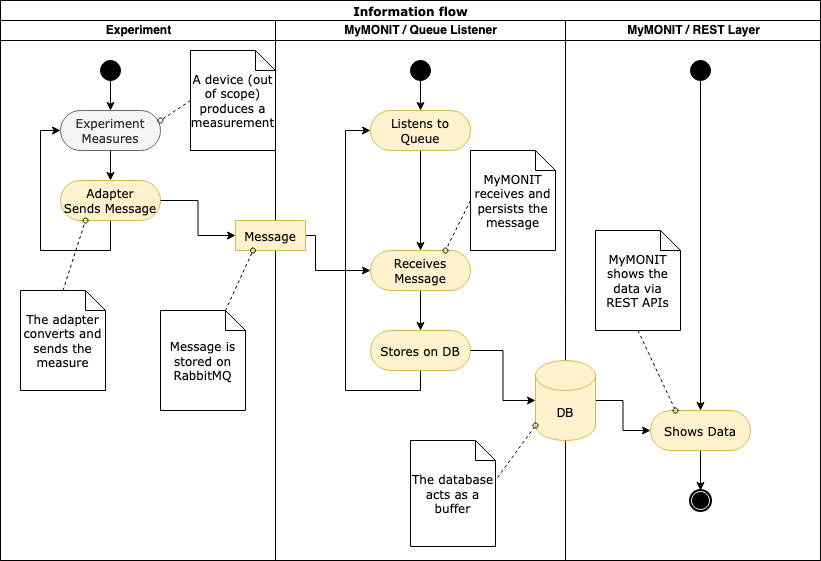

The diagram above was exported from draw.io. Its source (the exported page's mxGraphModel, read from the mxfile embedded in the PNG):
<mxGraphModel dx="1186" dy="651" grid="1" gridSize="10" guides="1" tooltips="1" connect="1" arrows="1" fold="1" page="1" pageScale="1" pageWidth="850" pageHeight="1100" math="0" shadow="0">
  <root>
    <mxCell id="0" />
    <mxCell id="1" parent="0" />
    <mxCell id="tO0aKHGuH5kywCH5BLPk-1" value="Information flow" style="swimlane;html=1;childLayout=stackLayout;startSize=20;rounded=0;shadow=0;comic=0;labelBackgroundColor=none;strokeWidth=1;fontFamily=Verdana;fontSize=12;align=center;" vertex="1" parent="1">
      <mxGeometry x="40" y="20" width="820" height="560" as="geometry" />
    </mxCell>
    <mxCell id="tO0aKHGuH5kywCH5BLPk-2" value="Experiment" style="swimlane;html=1;startSize=20;" vertex="1" parent="tO0aKHGuH5kywCH5BLPk-1">
      <mxGeometry y="20" width="275" height="540" as="geometry" />
    </mxCell>
    <mxCell id="tO0aKHGuH5kywCH5BLPk-3" value="" style="edgeStyle=orthogonalEdgeStyle;rounded=0;orthogonalLoop=1;jettySize=auto;html=1;entryX=0.5;entryY=0;entryDx=0;entryDy=0;exitX=0.5;exitY=1;exitDx=0;exitDy=0;" edge="1" parent="tO0aKHGuH5kywCH5BLPk-2" source="tO0aKHGuH5kywCH5BLPk-4" target="tO0aKHGuH5kywCH5BLPk-6">
      <mxGeometry relative="1" as="geometry">
        <Array as="points">
          <mxPoint x="110" y="70" />
          <mxPoint x="110" y="70" />
        </Array>
      </mxGeometry>
    </mxCell>
    <mxCell id="tO0aKHGuH5kywCH5BLPk-4" value="" style="ellipse;whiteSpace=wrap;html=1;rounded=0;shadow=0;comic=0;labelBackgroundColor=none;strokeWidth=1;fillColor=#000000;fontFamily=Verdana;fontSize=12;align=center;" vertex="1" parent="tO0aKHGuH5kywCH5BLPk-2">
      <mxGeometry x="100" y="40" width="20" height="20" as="geometry" />
    </mxCell>
    <mxCell id="tO0aKHGuH5kywCH5BLPk-5" value="" style="edgeStyle=orthogonalEdgeStyle;rounded=0;orthogonalLoop=1;jettySize=auto;html=1;exitX=0.5;exitY=1;exitDx=0;exitDy=0;entryX=0.5;entryY=0;entryDx=0;entryDy=0;" edge="1" parent="tO0aKHGuH5kywCH5BLPk-2" source="tO0aKHGuH5kywCH5BLPk-6" target="tO0aKHGuH5kywCH5BLPk-8">
      <mxGeometry relative="1" as="geometry" />
    </mxCell>
    <mxCell id="tO0aKHGuH5kywCH5BLPk-6" value="Experiment&lt;br&gt;Measures" style="rounded=1;whiteSpace=wrap;html=1;shadow=0;comic=0;labelBackgroundColor=none;strokeWidth=1;fontFamily=Verdana;fontSize=12;align=center;arcSize=50;fillColor=#f5f5f5;fontColor=#333333;strokeColor=#666666;" vertex="1" parent="tO0aKHGuH5kywCH5BLPk-2">
      <mxGeometry x="60" y="90" width="100" height="40" as="geometry" />
    </mxCell>
    <mxCell id="tO0aKHGuH5kywCH5BLPk-7" style="edgeStyle=orthogonalEdgeStyle;rounded=0;orthogonalLoop=1;jettySize=auto;html=1;entryX=0;entryY=0.5;entryDx=0;entryDy=0;exitX=0.5;exitY=1;exitDx=0;exitDy=0;" edge="1" parent="tO0aKHGuH5kywCH5BLPk-2" source="tO0aKHGuH5kywCH5BLPk-8" target="tO0aKHGuH5kywCH5BLPk-6">
      <mxGeometry relative="1" as="geometry">
        <Array as="points">
          <mxPoint x="110" y="230" />
          <mxPoint x="40" y="230" />
          <mxPoint x="40" y="110" />
        </Array>
      </mxGeometry>
    </mxCell>
    <mxCell id="tO0aKHGuH5kywCH5BLPk-8" value="Adapter&lt;br&gt;Sends Message" style="rounded=1;whiteSpace=wrap;html=1;shadow=0;comic=0;labelBackgroundColor=none;strokeWidth=1;fontFamily=Verdana;fontSize=12;align=center;arcSize=50;fillColor=#fff2cc;strokeColor=#d6b656;" vertex="1" parent="tO0aKHGuH5kywCH5BLPk-2">
      <mxGeometry x="60" y="160" width="100" height="40" as="geometry" />
    </mxCell>
    <mxCell id="tO0aKHGuH5kywCH5BLPk-9" value="Message is stored on RabbitMQ" style="shape=note;whiteSpace=wrap;html=1;rounded=0;shadow=0;comic=0;labelBackgroundColor=none;strokeWidth=1;fontFamily=Verdana;fontSize=12;align=center;size=20;" vertex="1" parent="tO0aKHGuH5kywCH5BLPk-2">
      <mxGeometry x="160" y="290" width="85" height="100" as="geometry" />
    </mxCell>
    <mxCell id="tO0aKHGuH5kywCH5BLPk-35" style="edgeStyle=none;rounded=0;html=1;labelBackgroundColor=none;startArrow=none;startFill=0;startSize=5;endArrow=oval;endFill=0;endSize=5;jettySize=auto;orthogonalLoop=1;strokeWidth=1;fontFamily=Verdana;fontSize=12;dashed=1;entryX=1;entryY=0.25;entryDx=0;entryDy=0;exitX=0;exitY=0.5;exitDx=0;exitDy=0;exitPerimeter=0;" edge="1" parent="tO0aKHGuH5kywCH5BLPk-2" source="tO0aKHGuH5kywCH5BLPk-34" target="tO0aKHGuH5kywCH5BLPk-6">
      <mxGeometry relative="1" as="geometry" />
    </mxCell>
    <mxCell id="tO0aKHGuH5kywCH5BLPk-34" value="A device (out of scope) produces a measurement" style="shape=note;whiteSpace=wrap;html=1;rounded=0;shadow=0;comic=0;labelBackgroundColor=none;strokeWidth=1;fontFamily=Verdana;fontSize=12;align=center;size=20;" vertex="1" parent="tO0aKHGuH5kywCH5BLPk-2">
      <mxGeometry x="190" y="30" width="85" height="100" as="geometry" />
    </mxCell>
    <mxCell id="tO0aKHGuH5kywCH5BLPk-37" style="edgeStyle=none;rounded=0;html=1;labelBackgroundColor=none;startArrow=none;startFill=0;startSize=5;endArrow=oval;endFill=0;endSize=5;jettySize=auto;orthogonalLoop=1;strokeWidth=1;fontFamily=Verdana;fontSize=12;dashed=1;entryX=0.25;entryY=1;entryDx=0;entryDy=0;exitX=0.5;exitY=0;exitDx=0;exitDy=0;exitPerimeter=0;" edge="1" parent="tO0aKHGuH5kywCH5BLPk-2" source="tO0aKHGuH5kywCH5BLPk-36" target="tO0aKHGuH5kywCH5BLPk-8">
      <mxGeometry relative="1" as="geometry" />
    </mxCell>
    <mxCell id="tO0aKHGuH5kywCH5BLPk-36" value="The adapter converts and sends the measure" style="shape=note;whiteSpace=wrap;html=1;rounded=0;shadow=0;comic=0;labelBackgroundColor=none;strokeWidth=1;fontFamily=Verdana;fontSize=12;align=center;size=20;" vertex="1" parent="tO0aKHGuH5kywCH5BLPk-2">
      <mxGeometry x="20" y="270" width="85" height="100" as="geometry" />
    </mxCell>
    <mxCell id="tO0aKHGuH5kywCH5BLPk-10" value="MyMONIT / Queue Listener" style="swimlane;html=1;startSize=20;" vertex="1" parent="tO0aKHGuH5kywCH5BLPk-1">
      <mxGeometry x="275" y="20" width="290" height="540" as="geometry" />
    </mxCell>
    <mxCell id="tO0aKHGuH5kywCH5BLPk-11" style="edgeStyle=orthogonalEdgeStyle;rounded=0;orthogonalLoop=1;jettySize=auto;html=1;entryX=0;entryY=0.5;entryDx=0;entryDy=0;" edge="1" parent="tO0aKHGuH5kywCH5BLPk-10" source="tO0aKHGuH5kywCH5BLPk-12" target="tO0aKHGuH5kywCH5BLPk-18">
      <mxGeometry relative="1" as="geometry">
        <Array as="points">
          <mxPoint x="-40" y="215" />
          <mxPoint x="40" y="215" />
          <mxPoint x="40" y="250" />
        </Array>
      </mxGeometry>
    </mxCell>
    <mxCell id="tO0aKHGuH5kywCH5BLPk-12" value="Message" style="rounded=0;whiteSpace=wrap;html=1;shadow=0;comic=0;labelBackgroundColor=none;strokeWidth=1;fontFamily=Verdana;fontSize=12;align=center;arcSize=50;fillColor=#fff2cc;strokeColor=#d6b656;" vertex="1" parent="tO0aKHGuH5kywCH5BLPk-10">
      <mxGeometry x="-40" y="200" width="70" height="30" as="geometry" />
    </mxCell>
    <mxCell id="tO0aKHGuH5kywCH5BLPk-13" value="" style="edgeStyle=orthogonalEdgeStyle;rounded=0;orthogonalLoop=1;jettySize=auto;html=1;entryX=0.5;entryY=0;entryDx=0;entryDy=0;" edge="1" parent="tO0aKHGuH5kywCH5BLPk-10" target="tO0aKHGuH5kywCH5BLPk-16">
      <mxGeometry relative="1" as="geometry">
        <mxPoint x="145" y="50" as="sourcePoint" />
        <Array as="points">
          <mxPoint x="145" y="70" />
          <mxPoint x="145" y="70" />
        </Array>
      </mxGeometry>
    </mxCell>
    <mxCell id="tO0aKHGuH5kywCH5BLPk-14" value="" style="ellipse;whiteSpace=wrap;html=1;rounded=0;shadow=0;comic=0;labelBackgroundColor=none;strokeWidth=1;fillColor=#000000;fontFamily=Verdana;fontSize=12;align=center;" vertex="1" parent="tO0aKHGuH5kywCH5BLPk-10">
      <mxGeometry x="135" y="40" width="20" height="20" as="geometry" />
    </mxCell>
    <mxCell id="tO0aKHGuH5kywCH5BLPk-15" value="" style="edgeStyle=orthogonalEdgeStyle;rounded=0;orthogonalLoop=1;jettySize=auto;html=1;entryX=0.5;entryY=0;entryDx=0;entryDy=0;exitX=0.5;exitY=1;exitDx=0;exitDy=0;" edge="1" parent="tO0aKHGuH5kywCH5BLPk-10" source="tO0aKHGuH5kywCH5BLPk-16" target="tO0aKHGuH5kywCH5BLPk-18">
      <mxGeometry relative="1" as="geometry" />
    </mxCell>
    <mxCell id="tO0aKHGuH5kywCH5BLPk-16" value="Listens to Queue" style="rounded=1;whiteSpace=wrap;html=1;shadow=0;comic=0;labelBackgroundColor=none;strokeWidth=1;fontFamily=Verdana;fontSize=12;align=center;arcSize=50;fillColor=#fff2cc;strokeColor=#d6b656;" vertex="1" parent="tO0aKHGuH5kywCH5BLPk-10">
      <mxGeometry x="95" y="90" width="100" height="40" as="geometry" />
    </mxCell>
    <mxCell id="tO0aKHGuH5kywCH5BLPk-17" value="" style="edgeStyle=orthogonalEdgeStyle;rounded=0;orthogonalLoop=1;jettySize=auto;html=1;exitX=0.5;exitY=1;exitDx=0;exitDy=0;entryX=0.5;entryY=0;entryDx=0;entryDy=0;" edge="1" parent="tO0aKHGuH5kywCH5BLPk-10" source="tO0aKHGuH5kywCH5BLPk-18" target="tO0aKHGuH5kywCH5BLPk-20">
      <mxGeometry relative="1" as="geometry" />
    </mxCell>
    <mxCell id="tO0aKHGuH5kywCH5BLPk-18" value="Receives Message" style="rounded=1;whiteSpace=wrap;html=1;shadow=0;comic=0;labelBackgroundColor=none;strokeWidth=1;fontFamily=Verdana;fontSize=12;align=center;arcSize=50;fillColor=#fff2cc;strokeColor=#d6b656;" vertex="1" parent="tO0aKHGuH5kywCH5BLPk-10">
      <mxGeometry x="95" y="230" width="100" height="40" as="geometry" />
    </mxCell>
    <mxCell id="tO0aKHGuH5kywCH5BLPk-19" style="edgeStyle=orthogonalEdgeStyle;rounded=0;orthogonalLoop=1;jettySize=auto;html=1;entryX=0;entryY=0.5;entryDx=0;entryDy=0;exitX=0.5;exitY=1;exitDx=0;exitDy=0;" edge="1" parent="tO0aKHGuH5kywCH5BLPk-10" source="tO0aKHGuH5kywCH5BLPk-20" target="tO0aKHGuH5kywCH5BLPk-16">
      <mxGeometry relative="1" as="geometry">
        <Array as="points">
          <mxPoint x="145" y="370" />
          <mxPoint x="70" y="370" />
          <mxPoint x="70" y="110" />
        </Array>
      </mxGeometry>
    </mxCell>
    <mxCell id="tO0aKHGuH5kywCH5BLPk-20" value="Stores on DB" style="rounded=1;whiteSpace=wrap;html=1;shadow=0;comic=0;labelBackgroundColor=none;strokeWidth=1;fontFamily=Verdana;fontSize=12;align=center;arcSize=50;fillColor=#fff2cc;strokeColor=#d6b656;" vertex="1" parent="tO0aKHGuH5kywCH5BLPk-10">
      <mxGeometry x="95" y="310" width="100" height="40" as="geometry" />
    </mxCell>
    <mxCell id="tO0aKHGuH5kywCH5BLPk-39" style="shape=note;whiteSpace=wrap;html=1;rounded=0;shadow=0;comic=0;labelBackgroundColor=none;strokeWidth=1;fontFamily=Verdana;fontSize=12;align=center;size=20;" edge="1" parent="tO0aKHGuH5kywCH5BLPk-10" source="tO0aKHGuH5kywCH5BLPk-38" target="tO0aKHGuH5kywCH5BLPk-18">
      <mxGeometry relative="1" as="geometry" />
    </mxCell>
    <mxCell id="tO0aKHGuH5kywCH5BLPk-41" style="edgeStyle=none;rounded=0;html=1;labelBackgroundColor=none;startArrow=none;startFill=0;startSize=5;endArrow=oval;endFill=0;endSize=5;jettySize=auto;orthogonalLoop=1;strokeWidth=1;fontFamily=Verdana;fontSize=12;dashed=1;entryX=0.75;entryY=0;entryDx=0;entryDy=0;exitX=0;exitY=0.5;exitDx=0;exitDy=0;exitPerimeter=0;" edge="1" parent="tO0aKHGuH5kywCH5BLPk-10" source="tO0aKHGuH5kywCH5BLPk-38" target="tO0aKHGuH5kywCH5BLPk-18">
      <mxGeometry relative="1" as="geometry" />
    </mxCell>
    <mxCell id="tO0aKHGuH5kywCH5BLPk-38" value="MyMONIT receives and persists the message" style="shape=note;whiteSpace=wrap;html=1;rounded=0;shadow=0;comic=0;labelBackgroundColor=none;strokeWidth=1;fontFamily=Verdana;fontSize=12;align=center;size=20;" vertex="1" parent="tO0aKHGuH5kywCH5BLPk-10">
      <mxGeometry x="195" y="130" width="85" height="100" as="geometry" />
    </mxCell>
    <mxCell id="tO0aKHGuH5kywCH5BLPk-30" value="The database acts as a buffer" style="shape=note;whiteSpace=wrap;html=1;rounded=0;shadow=0;comic=0;labelBackgroundColor=none;strokeWidth=1;fontFamily=Verdana;fontSize=12;align=center;size=20;" vertex="1" parent="tO0aKHGuH5kywCH5BLPk-10">
      <mxGeometry x="135" y="420" width="85" height="106" as="geometry" />
    </mxCell>
    <mxCell id="tO0aKHGuH5kywCH5BLPk-31" style="edgeStyle=orthogonalEdgeStyle;rounded=0;orthogonalLoop=1;jettySize=auto;html=1;entryX=0;entryY=0.5;entryDx=0;entryDy=0;exitX=1;exitY=0.5;exitDx=0;exitDy=0;" edge="1" parent="tO0aKHGuH5kywCH5BLPk-1" source="tO0aKHGuH5kywCH5BLPk-8" target="tO0aKHGuH5kywCH5BLPk-12">
      <mxGeometry relative="1" as="geometry" />
    </mxCell>
    <mxCell id="tO0aKHGuH5kywCH5BLPk-32" style="edgeStyle=orthogonalEdgeStyle;rounded=0;orthogonalLoop=1;jettySize=auto;html=1;entryX=0;entryY=0.5;entryDx=0;entryDy=0;entryPerimeter=0;exitX=1;exitY=0.5;exitDx=0;exitDy=0;" edge="1" parent="tO0aKHGuH5kywCH5BLPk-1" source="tO0aKHGuH5kywCH5BLPk-20" target="tO0aKHGuH5kywCH5BLPk-24">
      <mxGeometry relative="1" as="geometry" />
    </mxCell>
    <mxCell id="tO0aKHGuH5kywCH5BLPk-33" style="edgeStyle=none;rounded=0;html=1;labelBackgroundColor=none;startArrow=none;startFill=0;startSize=5;endArrow=oval;endFill=0;endSize=5;jettySize=auto;orthogonalLoop=1;strokeWidth=1;fontFamily=Verdana;fontSize=12;dashed=1;entryX=0.25;entryY=1;entryDx=0;entryDy=0;exitX=0;exitY=0;exitDx=65;exitDy=0;exitPerimeter=0;" edge="1" parent="tO0aKHGuH5kywCH5BLPk-1" source="tO0aKHGuH5kywCH5BLPk-9" target="tO0aKHGuH5kywCH5BLPk-12">
      <mxGeometry relative="1" as="geometry">
        <Array as="points" />
      </mxGeometry>
    </mxCell>
    <mxCell id="tO0aKHGuH5kywCH5BLPk-21" value="MyMONIT / REST Layer" style="swimlane;html=1;startSize=20;" vertex="1" parent="tO0aKHGuH5kywCH5BLPk-1">
      <mxGeometry x="565" y="20" width="255" height="540" as="geometry" />
    </mxCell>
    <mxCell id="tO0aKHGuH5kywCH5BLPk-22" value="" style="shape=mxgraph.bpmn.shape;html=1;verticalLabelPosition=bottom;labelBackgroundColor=#ffffff;verticalAlign=top;perimeter=ellipsePerimeter;outline=end;symbol=terminate;rounded=0;shadow=0;comic=0;strokeWidth=1;fontFamily=Verdana;fontSize=12;align=center;" vertex="1" parent="tO0aKHGuH5kywCH5BLPk-21">
      <mxGeometry x="125" y="470" width="20" height="20" as="geometry" />
    </mxCell>
    <mxCell id="tO0aKHGuH5kywCH5BLPk-23" style="edgeStyle=orthogonalEdgeStyle;rounded=0;orthogonalLoop=1;jettySize=auto;html=1;entryX=0;entryY=0.5;entryDx=0;entryDy=0;exitX=1;exitY=0.5;exitDx=0;exitDy=0;exitPerimeter=0;" edge="1" parent="tO0aKHGuH5kywCH5BLPk-21" source="tO0aKHGuH5kywCH5BLPk-24" target="tO0aKHGuH5kywCH5BLPk-28">
      <mxGeometry relative="1" as="geometry" />
    </mxCell>
    <mxCell id="tO0aKHGuH5kywCH5BLPk-24" value="DB" style="shape=cylinder3;whiteSpace=wrap;html=1;boundedLbl=1;backgroundOutline=1;size=15;fillColor=#fff2cc;strokeColor=#d6b656;" vertex="1" parent="tO0aKHGuH5kywCH5BLPk-21">
      <mxGeometry x="-30" y="340" width="60" height="80" as="geometry" />
    </mxCell>
    <mxCell id="tO0aKHGuH5kywCH5BLPk-25" style="edgeStyle=orthogonalEdgeStyle;rounded=0;orthogonalLoop=1;jettySize=auto;html=1;entryX=0.5;entryY=0;entryDx=0;entryDy=0;exitX=0.5;exitY=1;exitDx=0;exitDy=0;" edge="1" parent="tO0aKHGuH5kywCH5BLPk-21" source="tO0aKHGuH5kywCH5BLPk-26" target="tO0aKHGuH5kywCH5BLPk-28">
      <mxGeometry relative="1" as="geometry">
        <Array as="points">
          <mxPoint x="135" y="80" />
          <mxPoint x="135" y="80" />
        </Array>
      </mxGeometry>
    </mxCell>
    <mxCell id="tO0aKHGuH5kywCH5BLPk-26" value="" style="ellipse;whiteSpace=wrap;html=1;rounded=0;shadow=0;comic=0;labelBackgroundColor=none;strokeWidth=1;fillColor=#000000;fontFamily=Verdana;fontSize=12;align=center;" vertex="1" parent="tO0aKHGuH5kywCH5BLPk-21">
      <mxGeometry x="125" y="40" width="20" height="20" as="geometry" />
    </mxCell>
    <mxCell id="tO0aKHGuH5kywCH5BLPk-27" value="" style="edgeStyle=orthogonalEdgeStyle;rounded=0;orthogonalLoop=1;jettySize=auto;html=1;exitX=0.5;exitY=1;exitDx=0;exitDy=0;entryX=0.5;entryY=0;entryDx=0;entryDy=0;" edge="1" parent="tO0aKHGuH5kywCH5BLPk-21" source="tO0aKHGuH5kywCH5BLPk-28" target="tO0aKHGuH5kywCH5BLPk-22">
      <mxGeometry relative="1" as="geometry" />
    </mxCell>
    <mxCell id="tO0aKHGuH5kywCH5BLPk-28" value="Shows Data" style="rounded=1;whiteSpace=wrap;html=1;shadow=0;comic=0;labelBackgroundColor=none;strokeWidth=1;fontFamily=Verdana;fontSize=12;align=center;arcSize=50;fillColor=#fff2cc;strokeColor=#d6b656;" vertex="1" parent="tO0aKHGuH5kywCH5BLPk-21">
      <mxGeometry x="85" y="390" width="100" height="40" as="geometry" />
    </mxCell>
    <mxCell id="tO0aKHGuH5kywCH5BLPk-42" style="edgeStyle=none;rounded=0;html=1;labelBackgroundColor=none;startArrow=none;startFill=0;startSize=5;endArrow=oval;endFill=0;endSize=5;jettySize=auto;orthogonalLoop=1;strokeWidth=1;fontFamily=Verdana;fontSize=12;dashed=1;entryX=0.25;entryY=0;entryDx=0;entryDy=0;exitX=0.5;exitY=1;exitDx=0;exitDy=0;exitPerimeter=0;" edge="1" parent="tO0aKHGuH5kywCH5BLPk-21" source="tO0aKHGuH5kywCH5BLPk-40" target="tO0aKHGuH5kywCH5BLPk-28">
      <mxGeometry relative="1" as="geometry" />
    </mxCell>
    <mxCell id="tO0aKHGuH5kywCH5BLPk-40" value="MyMONIT shows the data via REST APIs" style="shape=note;whiteSpace=wrap;html=1;rounded=0;shadow=0;comic=0;labelBackgroundColor=none;strokeWidth=1;fontFamily=Verdana;fontSize=12;align=center;size=20;" vertex="1" parent="tO0aKHGuH5kywCH5BLPk-21">
      <mxGeometry x="30" y="210" width="85" height="100" as="geometry" />
    </mxCell>
    <mxCell id="tO0aKHGuH5kywCH5BLPk-29" style="edgeStyle=none;rounded=0;html=1;labelBackgroundColor=none;startArrow=none;startFill=0;startSize=5;endArrow=oval;endFill=0;endSize=5;jettySize=auto;orthogonalLoop=1;strokeWidth=1;fontFamily=Verdana;fontSize=12;dashed=1;entryX=0;entryY=1;entryDx=0;entryDy=-15;entryPerimeter=0;exitX=1.024;exitY=0.349;exitDx=0;exitDy=0;exitPerimeter=0;" edge="1" parent="tO0aKHGuH5kywCH5BLPk-1" source="tO0aKHGuH5kywCH5BLPk-30" target="tO0aKHGuH5kywCH5BLPk-24">
      <mxGeometry relative="1" as="geometry" />
    </mxCell>
  </root>
</mxGraphModel>